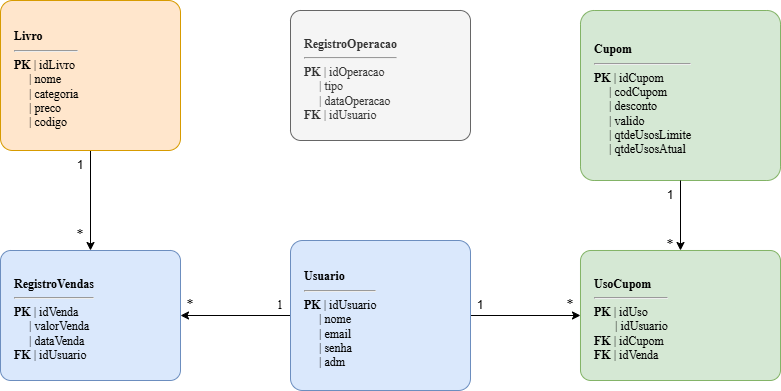

The diagram above was exported from draw.io. Its source (the exported page's mxGraphModel, read from the mxfile embedded in the PNG):
<mxGraphModel dx="1099" dy="517" grid="1" gridSize="10" guides="1" tooltips="1" connect="1" arrows="1" fold="1" page="1" pageScale="1" pageWidth="827" pageHeight="1169" math="0" shadow="0">
  <root>
    <mxCell id="0" />
    <mxCell id="1" parent="0" />
    <mxCell id="jE-g3-c58ks9leSl_HCS-1" edge="1" parent="1" source="usr" style="edgeStyle=orthogonalEdgeStyle;rounded=0;orthogonalLoop=1;jettySize=auto;html=1;exitX=0;exitY=0.5;exitDx=0;exitDy=0;entryX=1;entryY=0.5;entryDx=0;entryDy=0;" target="vendas">
      <mxGeometry relative="1" as="geometry" />
    </mxCell>
    <mxCell id="jE-g3-c58ks9leSl_HCS-7" edge="1" parent="1" source="usr" style="edgeStyle=orthogonalEdgeStyle;rounded=0;orthogonalLoop=1;jettySize=auto;html=1;exitX=1;exitY=0.5;exitDx=0;exitDy=0;entryX=0;entryY=0.5;entryDx=0;entryDy=0;" target="uso_cupom">
      <mxGeometry relative="1" as="geometry" />
    </mxCell>
    <mxCell id="usr" parent="1" style="rounded=1;whiteSpace=wrap;html=1;arcSize=8;fillColor=#dae8fc;strokeColor=#6c8ebf;align=left;spacingLeft=12;valign=top;spacingTop=8;fontColor=#000000;" value="&lt;b&gt;&lt;font face=&quot;Times New Roman&quot;&gt;Usuario&lt;/font&gt;&lt;/b&gt;&lt;hr&gt;&lt;font face=&quot;Times New Roman&quot;&gt;&lt;b&gt;PK&lt;/b&gt; | idUsuario&lt;br&gt;&amp;nbsp;&amp;nbsp;&amp;nbsp;&amp;nbsp;&amp;nbsp;| nome&lt;br&gt;&amp;nbsp;&amp;nbsp;&amp;nbsp;&amp;nbsp;&amp;nbsp;| email&lt;br&gt;&amp;nbsp;&amp;nbsp;&amp;nbsp;&amp;nbsp;&amp;nbsp;| senha&lt;br&gt;&amp;nbsp;&amp;nbsp;&amp;nbsp;&amp;nbsp;&amp;nbsp;| adm&lt;/font&gt;" vertex="1">
      <mxGeometry height="150" width="180" x="330" y="260" as="geometry" />
    </mxCell>
    <mxCell id="reg_op" parent="1" style="rounded=1;whiteSpace=wrap;html=1;arcSize=8;fillColor=#f5f5f5;strokeColor=#666666;align=left;spacingLeft=12;valign=top;spacingTop=8;fontColor=#333333;" value="&lt;b&gt;&lt;font face=&quot;Times New Roman&quot;&gt;RegistroOperacao&lt;/font&gt;&lt;/b&gt;&lt;hr&gt;&lt;font face=&quot;Times New Roman&quot;&gt;&lt;b&gt;PK&lt;/b&gt; | idOperacao&lt;br&gt;&amp;nbsp;&amp;nbsp;&amp;nbsp;&amp;nbsp;&amp;nbsp;| tipo&lt;br&gt;&amp;nbsp;&amp;nbsp;&amp;nbsp;&amp;nbsp;&amp;nbsp;| dataOperacao&lt;br&gt;&lt;b&gt;FK&lt;/b&gt; | idUsuario&lt;/font&gt;" vertex="1">
      <mxGeometry height="130" width="180" x="330" y="30" as="geometry" />
    </mxCell>
    <mxCell id="cupom" parent="1" style="rounded=1;whiteSpace=wrap;html=1;arcSize=8;fillColor=#d5e8d4;strokeColor=#82b366;align=left;spacingLeft=12;valign=top;spacingTop=8;fontColor=#000000;" value="&lt;b&gt;&lt;font face=&quot;Times New Roman&quot;&gt;Cupom&lt;/font&gt;&lt;/b&gt;&lt;hr&gt;&lt;font face=&quot;Times New Roman&quot;&gt;&lt;b&gt;PK&lt;/b&gt; | idCupom&lt;br&gt;&amp;nbsp;&amp;nbsp;&amp;nbsp;&amp;nbsp;&amp;nbsp;| codCupom&lt;br&gt;&amp;nbsp;&amp;nbsp;&amp;nbsp;&amp;nbsp;&amp;nbsp;| desconto&lt;br&gt;&amp;nbsp;&amp;nbsp;&amp;nbsp;&amp;nbsp;&amp;nbsp;| valido&lt;br&gt;&amp;nbsp;&amp;nbsp;&amp;nbsp;&amp;nbsp;&amp;nbsp;| qtdeUsosLimite&lt;br&gt;&amp;nbsp;&amp;nbsp;&amp;nbsp;&amp;nbsp;&amp;nbsp;| qtdeUsosAtual&lt;/font&gt;" vertex="1">
      <mxGeometry height="170" width="200" x="620" y="30" as="geometry" />
    </mxCell>
    <mxCell id="vendas" parent="1" style="rounded=1;whiteSpace=wrap;html=1;arcSize=8;fillColor=#dae8fc;strokeColor=#6c8ebf;align=left;spacingLeft=12;valign=top;spacingTop=8;fontColor=#000000;" value="&lt;b&gt;&lt;font face=&quot;Times New Roman&quot;&gt;RegistroVendas&lt;/font&gt;&lt;/b&gt;&lt;hr&gt;&lt;font face=&quot;Times New Roman&quot;&gt;&lt;b&gt;PK&lt;/b&gt; | idVenda&lt;br&gt;&amp;nbsp;&amp;nbsp;&amp;nbsp;&amp;nbsp;&amp;nbsp;| valorVenda&lt;br&gt;&amp;nbsp;&amp;nbsp;&amp;nbsp;&amp;nbsp;&amp;nbsp;| dataVenda&lt;br&gt;&lt;b&gt;FK&lt;/b&gt; | idUsuario&lt;/font&gt;" vertex="1">
      <mxGeometry height="130" width="180" x="40" y="270" as="geometry" />
    </mxCell>
    <mxCell id="jE-g3-c58ks9leSl_HCS-10" edge="1" parent="1" source="uso_cupom" style="edgeStyle=orthogonalEdgeStyle;rounded=0;orthogonalLoop=1;jettySize=auto;html=1;exitX=0.5;exitY=0;exitDx=0;exitDy=0;entryX=0.5;entryY=1;entryDx=0;entryDy=0;startArrow=classic;startFill=1;endArrow=none;endFill=0;" target="cupom">
      <mxGeometry relative="1" as="geometry" />
    </mxCell>
    <mxCell id="uso_cupom" parent="1" style="rounded=1;whiteSpace=wrap;html=1;arcSize=8;fillColor=#d5e8d4;strokeColor=#82b366;align=left;spacingLeft=12;valign=top;spacingTop=8;fontColor=#000000;" value="&lt;b&gt;&lt;font face=&quot;Times New Roman&quot;&gt;UsoCupom&lt;/font&gt;&lt;/b&gt;&lt;hr&gt;&lt;font face=&quot;Times New Roman&quot;&gt;&lt;b&gt;PK&lt;/b&gt; | idUso&lt;br&gt;&amp;nbsp; &amp;nbsp; &amp;nbsp; &amp;nbsp;| idUsuario&lt;br&gt;&lt;b&gt;FK&lt;/b&gt; | idCupom&lt;br&gt;&lt;b&gt;FK&lt;/b&gt; | idVenda&lt;/font&gt;" vertex="1">
      <mxGeometry height="130" width="200" x="620" y="270" as="geometry" />
    </mxCell>
    <mxCell id="jE-g3-c58ks9leSl_HCS-14" edge="1" parent="1" source="livro" style="edgeStyle=orthogonalEdgeStyle;rounded=0;orthogonalLoop=1;jettySize=auto;html=1;exitX=0.5;exitY=1;exitDx=0;exitDy=0;entryX=0.5;entryY=0;entryDx=0;entryDy=0;" target="vendas">
      <mxGeometry relative="1" as="geometry" />
    </mxCell>
    <mxCell id="livro" parent="1" style="rounded=1;whiteSpace=wrap;html=1;arcSize=8;fillColor=#ffe6cc;strokeColor=#d79b00;align=left;spacingLeft=12;valign=top;spacingTop=8;fontColor=#000000;" value="&lt;b&gt;&lt;font face=&quot;Times New Roman&quot;&gt;Livro&lt;/font&gt;&lt;/b&gt;&lt;hr&gt;&lt;font face=&quot;Times New Roman&quot;&gt;&lt;b style=&quot;&quot;&gt;PK&lt;/b&gt; | idLivro&lt;br&gt;&amp;nbsp;&amp;nbsp;&amp;nbsp;&amp;nbsp;&amp;nbsp;| nome&lt;br&gt;&amp;nbsp;&amp;nbsp;&amp;nbsp;&amp;nbsp;&amp;nbsp;| categoria&lt;br&gt;&amp;nbsp;&amp;nbsp;&amp;nbsp;&amp;nbsp;&amp;nbsp;| preco&lt;br&gt;&amp;nbsp;&amp;nbsp;&amp;nbsp;&amp;nbsp;&amp;nbsp;| codigo&lt;/font&gt;" vertex="1">
      <mxGeometry height="150" width="180" x="40" y="20" as="geometry" />
    </mxCell>
    <mxCell id="jE-g3-c58ks9leSl_HCS-2" parent="1" style="text;html=1;whiteSpace=wrap;strokeColor=none;fillColor=none;align=center;verticalAlign=middle;rounded=0;" value="&lt;font face=&quot;Times New Roman&quot;&gt;1&lt;/font&gt;" vertex="1">
      <mxGeometry height="30" width="60" x="290" y="310" as="geometry" />
    </mxCell>
    <mxCell id="jE-g3-c58ks9leSl_HCS-3" parent="1" style="text;html=1;whiteSpace=wrap;strokeColor=none;fillColor=none;align=center;verticalAlign=middle;rounded=0;" value="&lt;font style=&quot;font-size: 14px;&quot; face=&quot;Times New Roman&quot;&gt;*&lt;/font&gt;" vertex="1">
      <mxGeometry height="30" width="60" x="200" y="310" as="geometry" />
    </mxCell>
    <mxCell id="jE-g3-c58ks9leSl_HCS-8" parent="1" style="text;html=1;whiteSpace=wrap;strokeColor=none;fillColor=none;align=center;verticalAlign=middle;rounded=0;" value="1" vertex="1">
      <mxGeometry height="30" width="60" x="490" y="310" as="geometry" />
    </mxCell>
    <mxCell id="jE-g3-c58ks9leSl_HCS-9" parent="1" style="text;html=1;whiteSpace=wrap;strokeColor=none;fillColor=none;align=center;verticalAlign=middle;rounded=0;" value="&lt;font face=&quot;Times New Roman&quot; style=&quot;font-size: 14px;&quot;&gt;*&lt;/font&gt;" vertex="1">
      <mxGeometry height="30" width="60" x="580" y="310" as="geometry" />
    </mxCell>
    <mxCell id="jE-g3-c58ks9leSl_HCS-11" parent="1" style="text;html=1;whiteSpace=wrap;strokeColor=none;fillColor=none;align=center;verticalAlign=middle;rounded=0;" value="1" vertex="1">
      <mxGeometry height="30" width="60" x="680" y="200" as="geometry" />
    </mxCell>
    <mxCell id="jE-g3-c58ks9leSl_HCS-12" parent="1" style="text;html=1;whiteSpace=wrap;strokeColor=none;fillColor=none;align=center;verticalAlign=middle;rounded=0;" value="&lt;font face=&quot;Times New Roman&quot; style=&quot;font-size: 14px;&quot;&gt;*&lt;/font&gt;" vertex="1">
      <mxGeometry height="30" width="60" x="680" y="250" as="geometry" />
    </mxCell>
    <mxCell id="jE-g3-c58ks9leSl_HCS-15" parent="1" style="text;html=1;whiteSpace=wrap;strokeColor=none;fillColor=none;align=center;verticalAlign=middle;rounded=0;" value="1" vertex="1">
      <mxGeometry height="30" width="60" x="90" y="170" as="geometry" />
    </mxCell>
    <mxCell id="jE-g3-c58ks9leSl_HCS-17" parent="1" style="text;html=1;whiteSpace=wrap;strokeColor=none;fillColor=none;align=center;verticalAlign=middle;rounded=0;" value="&lt;font face=&quot;Times New Roman&quot; style=&quot;font-size: 14px;&quot;&gt;*&lt;/font&gt;" vertex="1">
      <mxGeometry height="30" width="60" x="90" y="240" as="geometry" />
    </mxCell>
  </root>
</mxGraphModel>